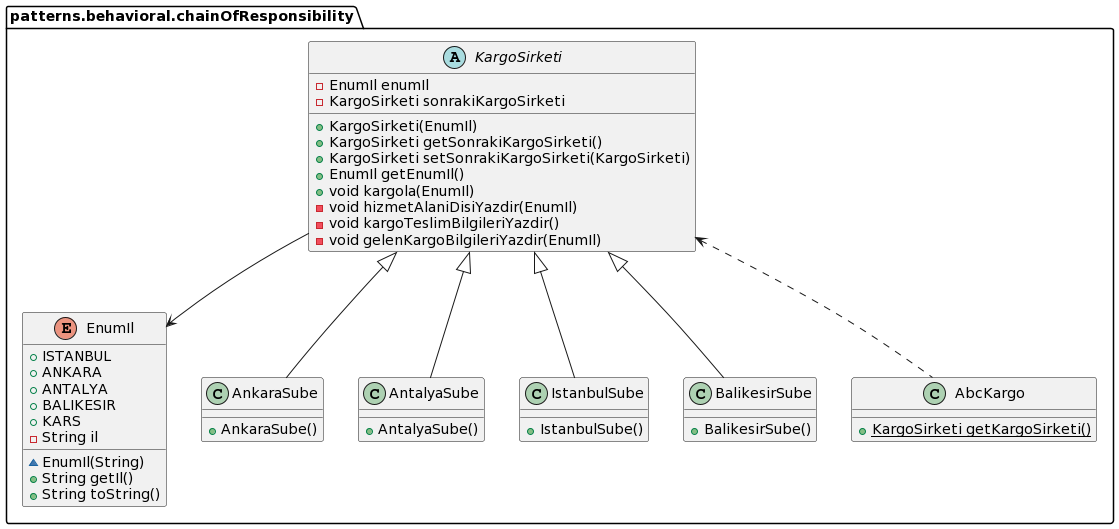

The diagram above was rendered by PlantUML. Its source (embedded in the PNG):
@startuml
enum patterns.behavioral.chainOfResponsibility.EnumIl {
+  ISTANBUL
+  ANKARA
+  ANTALYA
+  BALIKESIR
+  KARS
- String il
~ EnumIl(String)
+ String getIl()
+ String toString()
}
class patterns.behavioral.chainOfResponsibility.AnkaraSube {
+ AnkaraSube()
}
class patterns.behavioral.chainOfResponsibility.AntalyaSube {
+ AntalyaSube()
}
class patterns.behavioral.chainOfResponsibility.IstanbulSube {
+ IstanbulSube()
}
class patterns.behavioral.chainOfResponsibility.BalikesirSube {
+ BalikesirSube()
}
class patterns.behavioral.chainOfResponsibility.AbcKargo {
+ {static} KargoSirketi getKargoSirketi()
}
abstract class patterns.behavioral.chainOfResponsibility.KargoSirketi {
- EnumIl enumIl
- KargoSirketi sonrakiKargoSirketi
+ KargoSirketi(EnumIl)
+ KargoSirketi getSonrakiKargoSirketi()
+ KargoSirketi setSonrakiKargoSirketi(KargoSirketi)
+ EnumIl getEnumIl()
+ void kargola(EnumIl)
- void hizmetAlaniDisiYazdir(EnumIl)
- void kargoTeslimBilgileriYazdir()
- void gelenKargoBilgileriYazdir(EnumIl)
}

patterns.behavioral.chainOfResponsibility.KargoSirketi --> patterns.behavioral.chainOfResponsibility.EnumIl
patterns.behavioral.chainOfResponsibility.KargoSirketi <.. patterns.behavioral.chainOfResponsibility.AbcKargo
patterns.behavioral.chainOfResponsibility.KargoSirketi <|-- patterns.behavioral.chainOfResponsibility.AnkaraSube
patterns.behavioral.chainOfResponsibility.KargoSirketi <|-- patterns.behavioral.chainOfResponsibility.AntalyaSube
patterns.behavioral.chainOfResponsibility.KargoSirketi <|-- patterns.behavioral.chainOfResponsibility.IstanbulSube
patterns.behavioral.chainOfResponsibility.KargoSirketi <|-- patterns.behavioral.chainOfResponsibility.BalikesirSube
@enduml